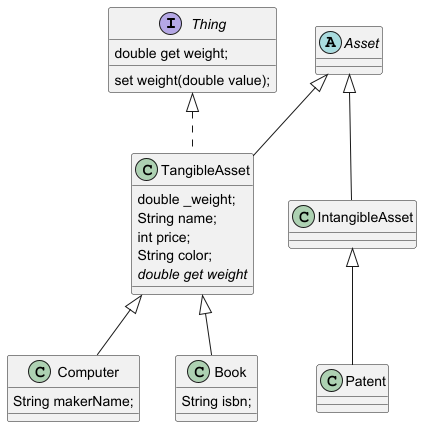

The diagram above was rendered by PlantUML. Its source (embedded in the PNG):
@startuml

interface Thing {
    double get weight;
    set weight(double value);
}

abstract class Asset {}

class TangibleAsset extends Asset implements Thing {
    double _weight;
    String name;
    int price;
    String color;
    {abstract}double get weight
}

class IntangibleAsset extends Asset {

}

class Computer extends TangibleAsset {
    String makerName;
}

class Book extends TangibleAsset {
    String isbn;
}

class Patent extends IntangibleAsset {}


@enduml